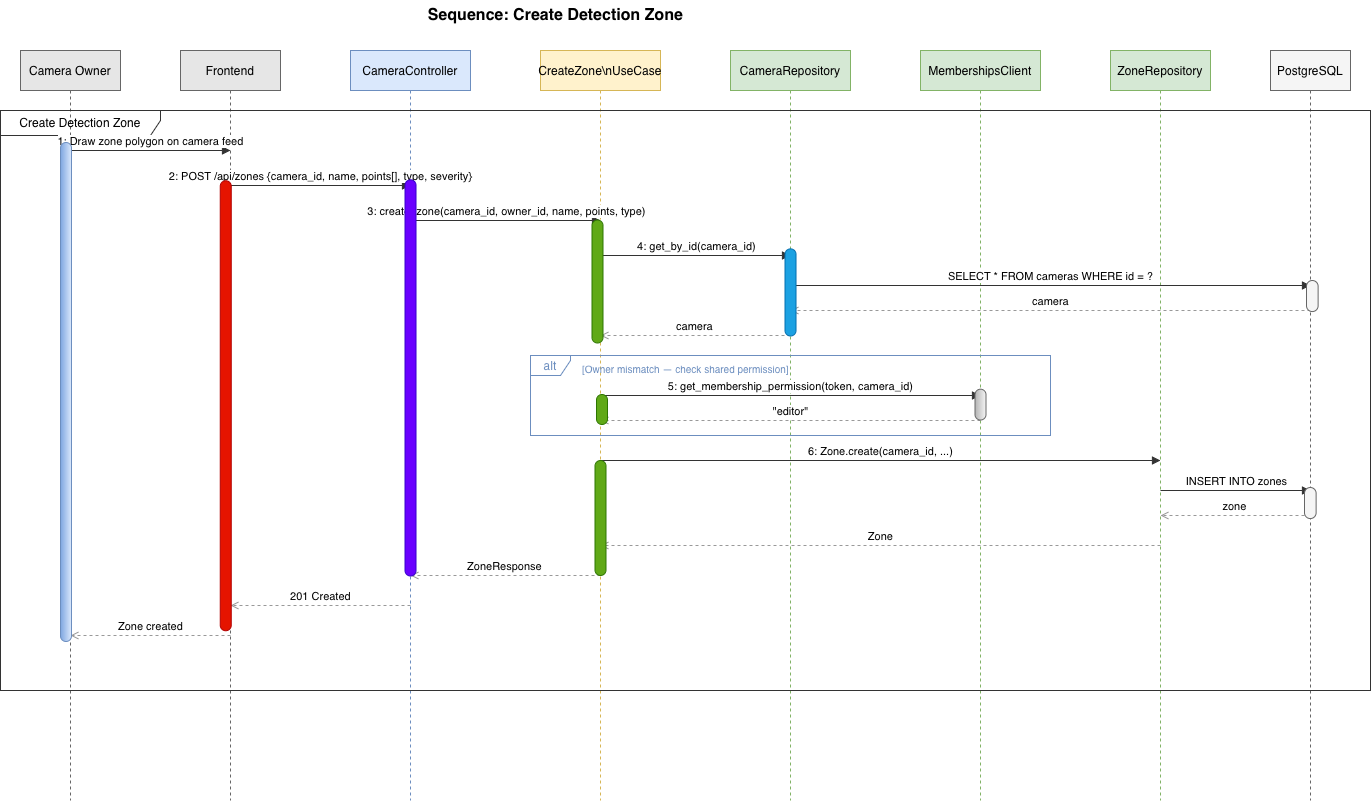

The diagram above was exported from draw.io. Its source (the exported page's mxGraphModel, read from the mxfile embedded in the PNG):
<mxGraphModel dx="1454" dy="987" grid="1" gridSize="10" guides="1" tooltips="1" connect="1" arrows="1" fold="1" page="1" pageScale="1" pageWidth="827" pageHeight="1169" math="0" shadow="0">
  <root>
    <mxCell id="0" />
    <mxCell id="1" parent="0" />
    <mxCell id="0hxpg3XTmCQfFzLffxp--1" parent="1" style="text;html=1;align=center;verticalAlign=middle;resizable=0;points=[];autosize=1;strokeColor=none;fillColor=none;fontSize=16;fontStyle=1;" value="Sequence: Create Detection Zone" vertex="1">
      <mxGeometry height="30" width="310" x="420" y="10" as="geometry" />
    </mxCell>
    <mxCell id="0hxpg3XTmCQfFzLffxp--2" parent="1" style="shape=umlLifeline;perimeter=lifelinePerimeter;whiteSpace=wrap;html=1;container=0;collapsible=0;recursiveResize=0;outlineConnect=0;size=40;fillColor=#E6E6E6;strokeColor=#666666;" value="Camera Owner" vertex="1">
      <mxGeometry height="750" width="100" x="40" y="60" as="geometry" />
    </mxCell>
    <mxCell id="0hxpg3XTmCQfFzLffxp--3" parent="1" style="shape=umlLifeline;perimeter=lifelinePerimeter;whiteSpace=wrap;html=1;container=0;collapsible=0;recursiveResize=0;outlineConnect=0;size=40;fillColor=#E6E6E6;strokeColor=#666666;" value="Frontend" vertex="1">
      <mxGeometry height="750" width="100" x="200" y="60" as="geometry" />
    </mxCell>
    <mxCell id="0hxpg3XTmCQfFzLffxp--4" parent="1" style="shape=umlLifeline;perimeter=lifelinePerimeter;whiteSpace=wrap;html=1;container=0;collapsible=0;recursiveResize=0;outlineConnect=0;size=40;fillColor=#dae8fc;strokeColor=#6c8ebf;" value="CameraController" vertex="1">
      <mxGeometry height="750" width="120" x="370" y="60" as="geometry" />
    </mxCell>
    <mxCell id="0hxpg3XTmCQfFzLffxp--5" parent="1" style="shape=umlLifeline;perimeter=lifelinePerimeter;whiteSpace=wrap;html=1;container=0;collapsible=0;recursiveResize=0;outlineConnect=0;size=40;fillColor=#fff2cc;strokeColor=#d6b656;" value="CreateZone\nUseCase" vertex="1">
      <mxGeometry height="750" width="120" x="560" y="60" as="geometry" />
    </mxCell>
    <mxCell id="0hxpg3XTmCQfFzLffxp--6" parent="1" style="shape=umlLifeline;perimeter=lifelinePerimeter;whiteSpace=wrap;html=1;container=0;collapsible=0;recursiveResize=0;outlineConnect=0;size=40;fillColor=#d5e8d4;strokeColor=#82b366;" value="CameraRepository" vertex="1">
      <mxGeometry height="750" width="120" x="750" y="60" as="geometry" />
    </mxCell>
    <mxCell id="0hxpg3XTmCQfFzLffxp--7" parent="1" style="shape=umlLifeline;perimeter=lifelinePerimeter;whiteSpace=wrap;html=1;container=0;collapsible=0;recursiveResize=0;outlineConnect=0;size=40;fillColor=#d5e8d4;strokeColor=#82b366;" value="MembershipsClient" vertex="1">
      <mxGeometry height="750" width="120" x="940" y="60" as="geometry" />
    </mxCell>
    <mxCell id="0hxpg3XTmCQfFzLffxp--8" parent="1" style="shape=umlLifeline;perimeter=lifelinePerimeter;whiteSpace=wrap;html=1;container=0;collapsible=0;recursiveResize=0;outlineConnect=0;size=40;fillColor=#d5e8d4;strokeColor=#82b366;" value="ZoneRepository" vertex="1">
      <mxGeometry height="750" width="100" x="1130" y="60" as="geometry" />
    </mxCell>
    <mxCell id="0hxpg3XTmCQfFzLffxp--9" parent="1" style="shape=umlLifeline;perimeter=lifelinePerimeter;whiteSpace=wrap;html=1;container=0;collapsible=0;recursiveResize=0;outlineConnect=0;size=40;fillColor=#f5f5f5;strokeColor=#666666;" value="PostgreSQL" vertex="1">
      <mxGeometry height="750" width="80" x="1290" y="60" as="geometry" />
    </mxCell>
    <mxCell id="0hxpg3XTmCQfFzLffxp--10" parent="1" style="shape=umlFrame;whiteSpace=wrap;html=1;width=160;height=25;fillColor=none;strokeColor=#333333;" value="Create Detection Zone" vertex="1">
      <mxGeometry height="580" width="1370" x="20" y="120" as="geometry" />
    </mxCell>
    <mxCell id="0hxpg3XTmCQfFzLffxp--11" edge="1" parent="1" style="html=1;verticalAlign=bottom;endArrow=block;endFill=1;rounded=0;strokeColor=#333333;" value="1: Draw zone polygon on camera feed">
      <mxGeometry relative="1" as="geometry">
        <mxPoint x="90" y="160" as="sourcePoint" />
        <mxPoint x="250" y="160" as="targetPoint" />
      </mxGeometry>
    </mxCell>
    <mxCell id="0hxpg3XTmCQfFzLffxp--12" edge="1" parent="1" style="html=1;verticalAlign=bottom;endArrow=block;endFill=1;rounded=0;strokeColor=#333333;" value="2: POST /api/zones {camera_id, name, points[], type, severity}">
      <mxGeometry relative="1" as="geometry">
        <mxPoint x="250" y="195" as="sourcePoint" />
        <mxPoint x="430" y="195" as="targetPoint" />
      </mxGeometry>
    </mxCell>
    <mxCell id="0hxpg3XTmCQfFzLffxp--13" edge="1" parent="1" style="html=1;verticalAlign=bottom;endArrow=block;endFill=1;rounded=0;strokeColor=#333333;" value="3: create_zone(camera_id, owner_id, name, points, type)">
      <mxGeometry relative="1" as="geometry">
        <mxPoint x="430" y="230" as="sourcePoint" />
        <mxPoint x="620" y="230" as="targetPoint" />
      </mxGeometry>
    </mxCell>
    <mxCell id="0hxpg3XTmCQfFzLffxp--14" edge="1" parent="1" style="html=1;verticalAlign=bottom;endArrow=block;endFill=1;rounded=0;strokeColor=#333333;" value="4: get_by_id(camera_id)">
      <mxGeometry relative="1" as="geometry">
        <mxPoint x="620" y="265" as="sourcePoint" />
        <mxPoint x="810" y="265" as="targetPoint" />
      </mxGeometry>
    </mxCell>
    <mxCell id="0hxpg3XTmCQfFzLffxp--15" edge="1" parent="1" style="html=1;verticalAlign=bottom;endArrow=block;endFill=1;rounded=0;strokeColor=#333333;" value="SELECT * FROM cameras WHERE id = ?">
      <mxGeometry relative="1" as="geometry">
        <mxPoint x="810" y="295" as="sourcePoint" />
        <mxPoint x="1330" y="295" as="targetPoint" />
      </mxGeometry>
    </mxCell>
    <mxCell id="0hxpg3XTmCQfFzLffxp--16" edge="1" parent="1" style="html=1;verticalAlign=bottom;endArrow=open;endFill=0;dashed=1;rounded=0;strokeColor=#999999;" value="camera">
      <mxGeometry relative="1" as="geometry">
        <mxPoint x="1330" y="320" as="sourcePoint" />
        <mxPoint x="810" y="320" as="targetPoint" />
      </mxGeometry>
    </mxCell>
    <mxCell id="0hxpg3XTmCQfFzLffxp--17" edge="1" parent="1" style="html=1;verticalAlign=bottom;endArrow=open;endFill=0;dashed=1;rounded=0;strokeColor=#999999;" value="camera">
      <mxGeometry relative="1" as="geometry">
        <mxPoint x="810" y="345" as="sourcePoint" />
        <mxPoint x="620" y="345" as="targetPoint" />
      </mxGeometry>
    </mxCell>
    <mxCell id="0hxpg3XTmCQfFzLffxp--18" parent="1" style="shape=umlFrame;whiteSpace=wrap;html=1;width=40;height=20;fillColor=none;strokeColor=#6c8ebf;fontColor=#6c8ebf;" value="alt" vertex="1">
      <mxGeometry height="80" width="520" x="550" y="365" as="geometry" />
    </mxCell>
    <mxCell id="0hxpg3XTmCQfFzLffxp--19" parent="1" style="text;html=1;align=left;verticalAlign=middle;resizable=0;points=[];autosize=1;strokeColor=none;fillColor=none;fontSize=10;fontColor=#6c8ebf;" value="[Owner mismatch — check shared permission]" vertex="1">
      <mxGeometry height="25" width="260" x="600" y="365" as="geometry" />
    </mxCell>
    <mxCell id="0hxpg3XTmCQfFzLffxp--20" edge="1" parent="1" style="html=1;verticalAlign=bottom;endArrow=block;endFill=1;rounded=0;strokeColor=#333333;" value="5: get_membership_permission(token, camera_id)">
      <mxGeometry relative="1" as="geometry">
        <mxPoint x="620" y="405" as="sourcePoint" />
        <mxPoint x="1000" y="405" as="targetPoint" />
      </mxGeometry>
    </mxCell>
    <mxCell id="0hxpg3XTmCQfFzLffxp--21" edge="1" parent="1" style="html=1;verticalAlign=bottom;endArrow=open;endFill=0;dashed=1;rounded=0;strokeColor=#999999;" value="&quot;editor&quot;">
      <mxGeometry relative="1" as="geometry">
        <mxPoint x="1000" y="430" as="sourcePoint" />
        <mxPoint x="620" y="430" as="targetPoint" />
      </mxGeometry>
    </mxCell>
    <mxCell id="0hxpg3XTmCQfFzLffxp--22" edge="1" parent="1" style="html=1;verticalAlign=bottom;endArrow=block;endFill=1;rounded=0;strokeColor=#333333;" value="6: Zone.create(camera_id, ...)">
      <mxGeometry relative="1" as="geometry">
        <mxPoint x="620" y="470" as="sourcePoint" />
        <mxPoint x="1180" y="470" as="targetPoint" />
      </mxGeometry>
    </mxCell>
    <mxCell id="0hxpg3XTmCQfFzLffxp--23" edge="1" parent="1" style="html=1;verticalAlign=bottom;endArrow=block;endFill=1;rounded=0;strokeColor=#333333;" value="INSERT INTO zones">
      <mxGeometry relative="1" as="geometry">
        <mxPoint x="1180" y="500" as="sourcePoint" />
        <mxPoint x="1330" y="500" as="targetPoint" />
      </mxGeometry>
    </mxCell>
    <mxCell id="0hxpg3XTmCQfFzLffxp--24" edge="1" parent="1" style="html=1;verticalAlign=bottom;endArrow=open;endFill=0;dashed=1;rounded=0;strokeColor=#999999;" value="zone">
      <mxGeometry relative="1" as="geometry">
        <mxPoint x="1330" y="525" as="sourcePoint" />
        <mxPoint x="1180" y="525" as="targetPoint" />
      </mxGeometry>
    </mxCell>
    <mxCell id="0hxpg3XTmCQfFzLffxp--25" edge="1" parent="1" style="html=1;verticalAlign=bottom;endArrow=open;endFill=0;dashed=1;rounded=0;strokeColor=#999999;" value="Zone">
      <mxGeometry relative="1" as="geometry">
        <mxPoint x="1180" y="555" as="sourcePoint" />
        <mxPoint x="620" y="555" as="targetPoint" />
      </mxGeometry>
    </mxCell>
    <mxCell id="0hxpg3XTmCQfFzLffxp--26" edge="1" parent="1" style="html=1;verticalAlign=bottom;endArrow=open;endFill=0;dashed=1;rounded=0;strokeColor=#999999;" value="ZoneResponse">
      <mxGeometry relative="1" as="geometry">
        <mxPoint x="620" y="585" as="sourcePoint" />
        <mxPoint x="430" y="585" as="targetPoint" />
      </mxGeometry>
    </mxCell>
    <mxCell id="0hxpg3XTmCQfFzLffxp--27" edge="1" parent="1" style="html=1;verticalAlign=bottom;endArrow=open;endFill=0;dashed=1;rounded=0;strokeColor=#999999;" value="201 Created">
      <mxGeometry relative="1" as="geometry">
        <mxPoint x="430" y="615" as="sourcePoint" />
        <mxPoint x="250" y="615" as="targetPoint" />
      </mxGeometry>
    </mxCell>
    <mxCell id="0hxpg3XTmCQfFzLffxp--28" edge="1" parent="1" style="html=1;verticalAlign=bottom;endArrow=open;endFill=0;dashed=1;rounded=0;strokeColor=#999999;" value="Zone created">
      <mxGeometry relative="1" as="geometry">
        <mxPoint x="250" y="645" as="sourcePoint" />
        <mxPoint x="90" y="645" as="targetPoint" />
      </mxGeometry>
    </mxCell>
    <mxCell id="0hxpg3XTmCQfFzLffxp--29" parent="1" style="rounded=1;whiteSpace=wrap;html=1;rotation=90;arcSize=50;fillColor=#dae8fc;strokeColor=light-dark(#6C8EBF,#A39B34);gradientColor=light-dark(#7EA6E0,#FFFF66);" value="" vertex="1">
      <mxGeometry height="11" width="499" x="-164" y="396" as="geometry" />
    </mxCell>
    <mxCell id="0hxpg3XTmCQfFzLffxp--30" parent="1" style="rounded=1;whiteSpace=wrap;html=1;rotation=90;arcSize=50;fillColor=#e51400;fontColor=#ffffff;strokeColor=#B20000;" value="" vertex="1">
      <mxGeometry height="11" width="450" x="20.25" y="409.75" as="geometry" />
    </mxCell>
    <mxCell id="0hxpg3XTmCQfFzLffxp--31" parent="1" style="rounded=1;whiteSpace=wrap;html=1;rotation=90;arcSize=50;fillColor=#6a00ff;fontColor=#ffffff;strokeColor=#3700CC;" value="" vertex="1">
      <mxGeometry height="11" width="396.19" x="231.91" y="381.91" as="geometry" />
    </mxCell>
    <mxCell id="0hxpg3XTmCQfFzLffxp--32" parent="1" style="rounded=1;whiteSpace=wrap;html=1;rotation=90;arcSize=50;fillColor=#60a917;fontColor=#ffffff;strokeColor=#2D7600;" value="" vertex="1">
      <mxGeometry height="11" width="123" x="555.5" y="285.5" as="geometry" />
    </mxCell>
    <mxCell id="0hxpg3XTmCQfFzLffxp--33" parent="1" style="rounded=1;whiteSpace=wrap;html=1;rotation=90;arcSize=50;fillColor=#60a917;fontColor=#ffffff;strokeColor=#2D7600;" value="" vertex="1">
      <mxGeometry height="11" width="30" x="606.5" y="413.5" as="geometry" />
    </mxCell>
    <mxCell id="0hxpg3XTmCQfFzLffxp--34" parent="1" style="rounded=1;whiteSpace=wrap;html=1;rotation=90;arcSize=50;fillColor=#60a917;fontColor=#ffffff;strokeColor=#2D7600;" value="" vertex="1">
      <mxGeometry height="11" width="115" x="562.5" y="522" as="geometry" />
    </mxCell>
    <mxCell id="0hxpg3XTmCQfFzLffxp--35" parent="1" style="rounded=1;whiteSpace=wrap;html=1;rotation=90;arcSize=50;fillColor=#1ba1e2;fontColor=#ffffff;strokeColor=#006EAF;" value="" vertex="1">
      <mxGeometry height="11" width="87.13" x="766.44" y="296.43" as="geometry" />
    </mxCell>
    <mxCell id="0hxpg3XTmCQfFzLffxp--36" parent="1" style="rounded=1;whiteSpace=wrap;html=1;rotation=90;arcSize=50;fillColor=#f5f5f5;strokeColor=#666666;gradientColor=#b3b3b3;" value="" vertex="1">
      <mxGeometry height="11" width="30.82" x="984.59" y="408.6" as="geometry" />
    </mxCell>
    <mxCell id="0hxpg3XTmCQfFzLffxp--39" parent="1" style="rounded=1;whiteSpace=wrap;html=1;rotation=90;arcSize=50;fillColor=light-dark(#F5F5F5,#FF9933);strokeColor=light-dark(#666666,#FFB366);gradientColor=none;" value="" vertex="1">
      <mxGeometry height="11.62" width="31.07" x="1316.2749999999999" y="299.7250000000001" as="geometry" />
    </mxCell>
    <mxCell id="0hxpg3XTmCQfFzLffxp--40" parent="1" style="rounded=1;whiteSpace=wrap;html=1;rotation=90;arcSize=50;fillColor=light-dark(#F5F5F5,#FF9933);strokeColor=light-dark(#666666,#FFB366);gradientColor=none;" value="" vertex="1">
      <mxGeometry height="11.62" width="31.07" x="1314.2749999999999" y="506.7250000000001" as="geometry" />
    </mxCell>
  </root>
</mxGraphModel>